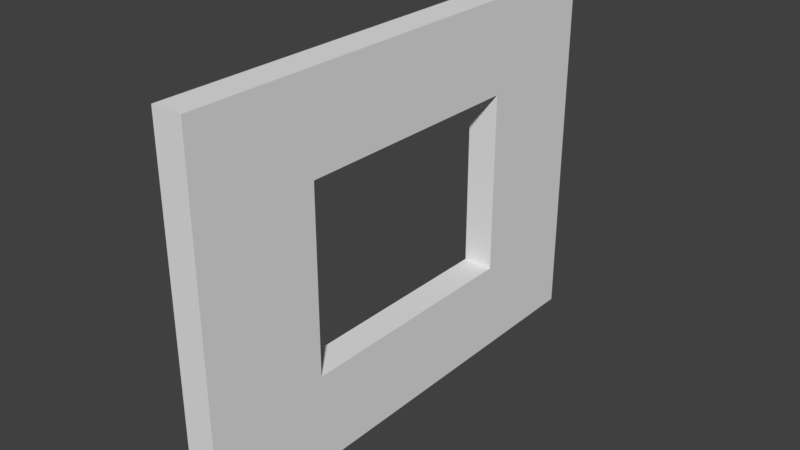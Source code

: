 # Source: SM_Wall_Window_3x4x0_25.blend  (saved by Blender 2.79.0; exported with 4.5.12 LTS)
import bpy
from mathutils import Matrix  # noqa: F401  (used for matrix-valued properties, if any)

bpy.ops.wm.read_factory_settings(use_empty=True)
scene = bpy.context.scene
scene.name = 'Scene'

# ---- collections
col_collection_1 = bpy.data.collections.new('Collection 1'); scene.collection.children.link(col_collection_1)

# ---- world
world_world = bpy.data.worlds.new('World'); scene.world = world_world
world_world.color = (0.05088, 0.05088, 0.05088)
world_world.use_sun_shadow = False
world_world.sun_shadow_jitter_overblur = 0.0
world_world.cycles.sampling_method = 'MANUAL'

# ---- meshes
me_sm_wall_window_3x4x0_25 = bpy.data.meshes.new('SM_Wall_Window_3x4x0,25')
me_sm_wall_window_3x4x0_25.from_pydata([(0.0, 0.0, 0.0), (0.0, 4.0, 0.0), (3.0, 4.0, 0.0), (3.0, 0.0, 0.0), (0.0, 1.0, 0.0), (0.0, 2.0, 0.0), (0.0, 3.0, 0.0), (0.75, 4.0, 0.0), (1.5, 4.0, 0.0), (2.25, 4.0, 0.0), (3.0, 3.0, 0.0), (3.0, 2.0, 0.0), (3.0, 1.0, 0.0), (2.25, 0.0, 0.0), (1.5, 0.0, 0.0), (0.75, 0.0, 0.0), (0.75, 3.0, 0.0), (0.75, 2.0, 0.0), (0.75, 1.0, 0.0), (1.5, 3.0, 0.0), (1.5, 1.0, 0.0), (2.25, 3.0, 0.0), (2.25, 2.0, 0.0), (2.25, 1.0, 0.0), (0.0, 3.0, 0.25), (0.0, 4.0, 0.25), (2.25, 4.0, 0.25), (3.0, 4.0, 0.25), (3.0, 1.0, 0.25), (3.0, 0.0, 0.25), (0.75, 0.0, 0.25), (0.0, 0.0, 0.25), (0.0, 1.0, 0.25), (0.0, 2.0, 0.25), (0.75, 4.0, 0.25), (1.5, 4.0, 0.25), (3.0, 3.0, 0.25), (3.0, 2.0, 0.25), (2.25, 0.0, 0.25), (1.5, 0.0, 0.25), (0.75, 1.0, 0.25), (0.75, 3.0, 0.25), (0.75, 2.0, 0.25), (1.5, 1.0, 0.25), (1.5, 3.0, 0.25), (2.25, 1.0, 0.25), (2.25, 3.0, 0.25), (2.25, 2.0, 0.25)], [], [(23, 12, 3, 13), (4, 18, 15, 0), (18, 20, 14, 15), (20, 23, 13, 14), (1, 7, 16, 6), (6, 16, 17, 5), (5, 17, 18, 4), (7, 8, 19, 16), (8, 9, 21, 19), (9, 2, 10, 21), (21, 10, 11, 22), (22, 11, 12, 23), (45, 38, 29, 28), (32, 31, 30, 40), (40, 30, 39, 43), (43, 39, 38, 45), (25, 24, 41, 34), (24, 33, 42, 41), (33, 32, 40, 42), (34, 41, 44, 35), (35, 44, 46, 26), (26, 46, 36, 27), (46, 47, 37, 36), (47, 45, 28, 37), (0, 15, 30, 31), (17, 16, 41, 42), (11, 10, 36, 37), (4, 0, 31, 32), (18, 17, 42, 40), (12, 11, 37, 28), (5, 4, 32, 33), (13, 3, 29, 38), (6, 5, 33, 24), (14, 13, 38, 39), (16, 19, 44, 41), (7, 1, 25, 34), (1, 6, 24, 25), (15, 14, 39, 30), (20, 18, 40, 43), (8, 7, 34, 35), (2, 9, 26, 27), (19, 21, 46, 44), (9, 8, 35, 26), (21, 22, 47, 46), (3, 12, 28, 29), (23, 20, 43, 45), (10, 2, 27, 36), (22, 23, 45, 47)])
me_sm_wall_window_3x4x0_25.use_remesh_preserve_volume = False
me_sm_wall_window_3x4x0_25.use_remesh_preserve_attributes = False
me_sm_wall_window_3x4x0_25.use_mirror_vertex_groups = False
me_sm_wall_window_3x4x0_25.update()

# ---- objects
ob_sm_wall_window_3x4x0_25 = bpy.data.objects.new('SM_Wall_Window_3x4x0,25', me_sm_wall_window_3x4x0_25)

# ---- transforms, parenting, visibility, modifiers, constraints
ob_sm_wall_window_3x4x0_25.location = (0.0, 0.0, 0.0)
ob_sm_wall_window_3x4x0_25.rotation_euler = (0.0, 4.712, 0.0)
ob_sm_wall_window_3x4x0_25.lineart.crease_threshold = 0.0

# ---- collection membership
col_collection_1.objects.link(ob_sm_wall_window_3x4x0_25)

# ---- scene / render settings (as saved in the file)
scene.frame_start = 1; scene.frame_end = 250; scene.frame_set(1)
scene.render.engine = 'BLENDER_EEVEE_NEXT'
scene.render.resolution_percentage = 50
scene.render.dither_intensity = 0.0
scene.cycles.use_denoising = False
scene.cycles.samples = 128
scene.cycles.sampling_pattern = 'TABULATED_SOBOL'
scene.cycles.use_adaptive_sampling = False
scene.cycles.use_light_tree = False
scene.cycles.blur_glossy = 0.0
scene.cycles.sample_clamp_indirect = 0.0
scene.view_settings.view_transform = 'Standard'
bpy.context.view_layer.update()

# ---- added for rendering (the .blend has no active camera and no usable light): camera, sun
cam_auto = bpy.data.cameras.new('AutoCamera')
cam_auto.lens = 50.0
cam_auto.sensor_width = 36.0
cam_auto.clip_end = 1000.0
ob_auto_camera = bpy.data.objects.new('AutoCamera', cam_auto)
scene.collection.objects.link(ob_auto_camera)
ob_auto_camera.location = (4.5069, -3.55828, 5.20552)
ob_auto_camera.rotation_euler = (1.09748, -7.21219e-08, 0.694738)
scene.camera = ob_auto_camera
light_auto_sun = bpy.data.lights.new('AutoSun', 'SUN')
light_auto_sun.energy = 3.0
light_auto_sun.angle = 0.0523599
ob_auto_sun = bpy.data.objects.new('AutoSun', light_auto_sun)
scene.collection.objects.link(ob_auto_sun)
ob_auto_sun.rotation_euler = (0.872665, 0.174533, 0.523599)
bpy.context.view_layer.update()
